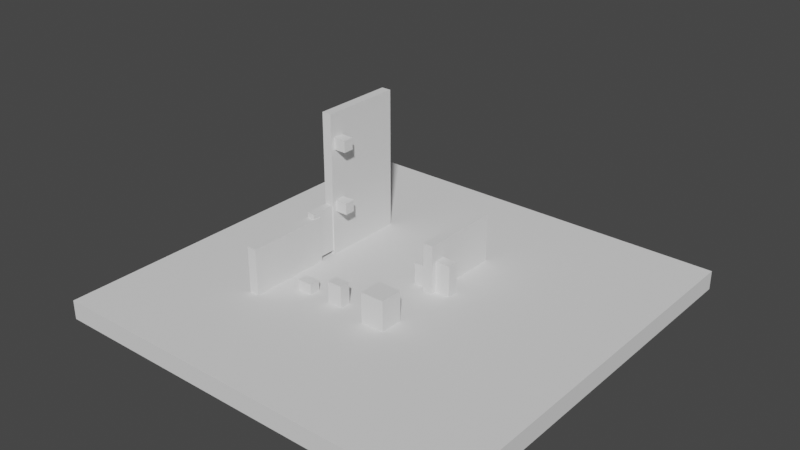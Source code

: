 # Source: map.blend  (saved by Blender 3.2.14; exported with 4.5.12 LTS)
import bpy
from mathutils import Matrix  # noqa: F401  (used for matrix-valued properties, if any)

bpy.ops.wm.read_factory_settings(use_empty=True)
scene = bpy.context.scene
scene.name = 'Scene'

# ---- collections
col_collection = bpy.data.collections.new('Collection'); scene.collection.children.link(col_collection)

# ---- world
world_world = bpy.data.worlds.new('World'); scene.world = world_world
world_world.use_nodes = True; world_world.node_tree.nodes.clear()
_N = world_world.node_tree.nodes; _L = world_world.node_tree.links
n0 = _N.new('ShaderNodeOutputWorld'); n0.name = 'World Output'; n0.location = (300, 300)
n1 = _N.new('ShaderNodeBackground'); n1.name = 'Background'; n1.location = (10, 300)
n1.inputs[0].default_value = (0.05088, 0.05088, 0.05088, 1.0)
_L.new(n1.outputs[0], n0.inputs[0])
n0.is_active_output = True
world_world.color = (0.05088, 0.05088, 0.05088)
world_world.use_sun_shadow = False
world_world.sun_shadow_jitter_overblur = 0.0

# ---- meshes
me_cube_001 = bpy.data.meshes.new('Cube.001')
me_cube_001.from_pydata([(-1.0, -1.0, -1.0), (-1.0, -1.0, 1.0), (-1.0, 1.0, -1.0), (-1.0, 1.0, 1.0), (1.0, -1.0, -1.0), (1.0, -1.0, 1.0), (1.0, 1.0, -1.0), (1.0, 1.0, 1.0)], [], [(0, 1, 3, 2), (2, 3, 7, 6), (6, 7, 5, 4), (4, 5, 1, 0), (2, 6, 4, 0), (7, 3, 1, 5)])
_uv = me_cube_001.uv_layers.new(name='UVMap')
_uv.uv.foreach_set('vector', [0.375, 0.0, 0.625, 0.0, 0.625, 0.25, 0.375, 0.25, 0.375, 0.25, 0.625, 0.25, 0.625, 0.5, 0.375, 0.5, 0.375, 0.5, 0.625, 0.5, 0.625, 0.75, 0.375, 0.75, 0.375, 0.75, 0.625, 0.75, 0.625, 1.0, 0.375, 1.0, 0.125, 0.5, 0.375, 0.5, 0.375, 0.75, 0.125, 0.75, 0.625, 0.5, 0.875, 0.5, 0.875, 0.75, 0.625, 0.75])
me_cube_001.update()
me_cube_002 = bpy.data.meshes.new('Cube.002')
me_cube_002.from_pydata([(-1.0, -1.0, -1.0), (-1.0, -1.0, 1.0), (-1.0, 1.0, -1.0), (-1.0, 1.0, 1.0), (1.0, -1.0, -1.0), (1.0, -1.0, 1.0), (1.0, 1.0, -1.0), (1.0, 1.0, 1.0)], [], [(0, 1, 3, 2), (2, 3, 7, 6), (6, 7, 5, 4), (4, 5, 1, 0), (2, 6, 4, 0), (7, 3, 1, 5)])
_uv = me_cube_002.uv_layers.new(name='UVMap')
_uv.uv.foreach_set('vector', [0.375, 0.0, 0.625, 0.0, 0.625, 0.25, 0.375, 0.25, 0.375, 0.25, 0.625, 0.25, 0.625, 0.5, 0.375, 0.5, 0.375, 0.5, 0.625, 0.5, 0.625, 0.75, 0.375, 0.75, 0.375, 0.75, 0.625, 0.75, 0.625, 1.0, 0.375, 1.0, 0.125, 0.5, 0.375, 0.5, 0.375, 0.75, 0.125, 0.75, 0.625, 0.5, 0.875, 0.5, 0.875, 0.75, 0.625, 0.75])
me_cube_002.update()
me_cube_003 = bpy.data.meshes.new('Cube.003')
me_cube_003.from_pydata([(-1.0, -1.0, -1.0), (-1.0, -1.0, 1.0), (-1.0, 1.0, -1.0), (-1.0, 1.0, 1.0), (1.0, -1.0, -1.0), (1.0, -1.0, 1.0), (1.0, 1.0, -1.0), (1.0, 1.0, 1.0)], [], [(0, 1, 3, 2), (2, 3, 7, 6), (6, 7, 5, 4), (4, 5, 1, 0), (2, 6, 4, 0), (7, 3, 1, 5)])
_uv = me_cube_003.uv_layers.new(name='UVMap')
_uv.uv.foreach_set('vector', [0.375, 0.0, 0.625, 0.0, 0.625, 0.25, 0.375, 0.25, 0.375, 0.25, 0.625, 0.25, 0.625, 0.5, 0.375, 0.5, 0.375, 0.5, 0.625, 0.5, 0.625, 0.75, 0.375, 0.75, 0.375, 0.75, 0.625, 0.75, 0.625, 1.0, 0.375, 1.0, 0.125, 0.5, 0.375, 0.5, 0.375, 0.75, 0.125, 0.75, 0.625, 0.5, 0.875, 0.5, 0.875, 0.75, 0.625, 0.75])
me_cube_003.update()
me_cube_004 = bpy.data.meshes.new('Cube.004')
me_cube_004.from_pydata([(-1.0, -1.0, -1.0), (-1.0, -1.0, 1.0), (-1.0, 1.0, -1.0), (-1.0, 1.0, 1.0), (1.0, -1.0, -1.0), (1.0, -1.0, 1.0), (1.0, 1.0, -1.0), (1.0, 1.0, 1.0)], [], [(0, 1, 3, 2), (2, 3, 7, 6), (6, 7, 5, 4), (4, 5, 1, 0), (2, 6, 4, 0), (7, 3, 1, 5)])
_uv = me_cube_004.uv_layers.new(name='UVMap')
_uv.uv.foreach_set('vector', [0.375, 0.0, 0.625, 0.0, 0.625, 0.25, 0.375, 0.25, 0.375, 0.25, 0.625, 0.25, 0.625, 0.5, 0.375, 0.5, 0.375, 0.5, 0.625, 0.5, 0.625, 0.75, 0.375, 0.75, 0.375, 0.75, 0.625, 0.75, 0.625, 1.0, 0.375, 1.0, 0.125, 0.5, 0.375, 0.5, 0.375, 0.75, 0.125, 0.75, 0.625, 0.5, 0.875, 0.5, 0.875, 0.75, 0.625, 0.75])
me_cube_004.update()
me_cube_005 = bpy.data.meshes.new('Cube.005')
me_cube_005.from_pydata([(-1.0, -1.0, -1.0), (-1.0, -1.0, 1.0), (-1.0, 1.0, -1.0), (-1.0, 1.0, 1.0), (1.0, -1.0, -1.0), (1.0, -1.0, 1.0), (1.0, 1.0, -1.0), (1.0, 1.0, 1.0)], [], [(0, 1, 3, 2), (2, 3, 7, 6), (6, 7, 5, 4), (4, 5, 1, 0), (2, 6, 4, 0), (7, 3, 1, 5)])
_uv = me_cube_005.uv_layers.new(name='UVMap')
_uv.uv.foreach_set('vector', [0.375, 0.0, 0.625, 0.0, 0.625, 0.25, 0.375, 0.25, 0.375, 0.25, 0.625, 0.25, 0.625, 0.5, 0.375, 0.5, 0.375, 0.5, 0.625, 0.5, 0.625, 0.75, 0.375, 0.75, 0.375, 0.75, 0.625, 0.75, 0.625, 1.0, 0.375, 1.0, 0.125, 0.5, 0.375, 0.5, 0.375, 0.75, 0.125, 0.75, 0.625, 0.5, 0.875, 0.5, 0.875, 0.75, 0.625, 0.75])
me_cube_005.update()
me_cube_006 = bpy.data.meshes.new('Cube.006')
me_cube_006.from_pydata([(-1.0, -1.0, -1.0), (-1.0, -1.0, 1.0), (-1.0, 1.0, -1.0), (-1.0, 1.0, 1.0), (1.0, -1.0, -1.0), (1.0, -1.0, 1.0), (1.0, 1.0, -1.0), (1.0, 1.0, 1.0)], [], [(0, 1, 3, 2), (2, 3, 7, 6), (6, 7, 5, 4), (4, 5, 1, 0), (2, 6, 4, 0), (7, 3, 1, 5)])
_uv = me_cube_006.uv_layers.new(name='UVMap')
_uv.uv.foreach_set('vector', [0.375, 0.0, 0.625, 0.0, 0.625, 0.25, 0.375, 0.25, 0.375, 0.25, 0.625, 0.25, 0.625, 0.5, 0.375, 0.5, 0.375, 0.5, 0.625, 0.5, 0.625, 0.75, 0.375, 0.75, 0.375, 0.75, 0.625, 0.75, 0.625, 1.0, 0.375, 1.0, 0.125, 0.5, 0.375, 0.5, 0.375, 0.75, 0.125, 0.75, 0.625, 0.5, 0.875, 0.5, 0.875, 0.75, 0.625, 0.75])
me_cube_006.update()
me_cube_007 = bpy.data.meshes.new('Cube.007')
me_cube_007.from_pydata([(-1.0, -1.0, -1.0), (-1.0, -1.0, 1.0), (-1.0, 1.0, -1.0), (-1.0, 1.0, 1.0), (1.0, -1.0, -1.0), (1.0, -1.0, 1.0), (1.0, 1.0, -1.0), (1.0, 1.0, 1.0)], [], [(0, 1, 3, 2), (2, 3, 7, 6), (6, 7, 5, 4), (4, 5, 1, 0), (2, 6, 4, 0), (7, 3, 1, 5)])
_uv = me_cube_007.uv_layers.new(name='UVMap')
_uv.uv.foreach_set('vector', [0.375, 0.0, 0.625, 0.0, 0.625, 0.25, 0.375, 0.25, 0.375, 0.25, 0.625, 0.25, 0.625, 0.5, 0.375, 0.5, 0.375, 0.5, 0.625, 0.5, 0.625, 0.75, 0.375, 0.75, 0.375, 0.75, 0.625, 0.75, 0.625, 1.0, 0.375, 1.0, 0.125, 0.5, 0.375, 0.5, 0.375, 0.75, 0.125, 0.75, 0.625, 0.5, 0.875, 0.5, 0.875, 0.75, 0.625, 0.75])
me_cube_007.update()
me_cube_008 = bpy.data.meshes.new('Cube.008')
me_cube_008.from_pydata([(-1.0, -1.0, -1.0), (-1.0, -1.0, 1.0), (-1.0, 1.0, -1.0), (-1.0, 1.0, 1.0), (1.0, -1.0, -1.0), (1.0, -1.0, 1.0), (1.0, 1.0, -1.0), (1.0, 1.0, 1.0)], [], [(0, 1, 3, 2), (2, 3, 7, 6), (6, 7, 5, 4), (4, 5, 1, 0), (2, 6, 4, 0), (7, 3, 1, 5)])
_uv = me_cube_008.uv_layers.new(name='UVMap')
_uv.uv.foreach_set('vector', [0.375, 0.0, 0.625, 0.0, 0.625, 0.25, 0.375, 0.25, 0.375, 0.25, 0.625, 0.25, 0.625, 0.5, 0.375, 0.5, 0.375, 0.5, 0.625, 0.5, 0.625, 0.75, 0.375, 0.75, 0.375, 0.75, 0.625, 0.75, 0.625, 1.0, 0.375, 1.0, 0.125, 0.5, 0.375, 0.5, 0.375, 0.75, 0.125, 0.75, 0.625, 0.5, 0.875, 0.5, 0.875, 0.75, 0.625, 0.75])
me_cube_008.update()
me_cube_009 = bpy.data.meshes.new('Cube.009')
me_cube_009.from_pydata([(-1.0, -1.0, -1.0), (-1.0, -1.0, 1.0), (-1.0, 1.0, -1.0), (-1.0, 1.0, 1.0), (1.0, -1.0, -1.0), (1.0, -1.0, 1.0), (1.0, 1.0, -1.0), (1.0, 1.0, 1.0)], [], [(0, 1, 3, 2), (2, 3, 7, 6), (6, 7, 5, 4), (4, 5, 1, 0), (2, 6, 4, 0), (7, 3, 1, 5)])
_uv = me_cube_009.uv_layers.new(name='UVMap')
_uv.uv.foreach_set('vector', [0.375, 0.0, 0.625, 0.0, 0.625, 0.25, 0.375, 0.25, 0.375, 0.25, 0.625, 0.25, 0.625, 0.5, 0.375, 0.5, 0.375, 0.5, 0.625, 0.5, 0.625, 0.75, 0.375, 0.75, 0.375, 0.75, 0.625, 0.75, 0.625, 1.0, 0.375, 1.0, 0.125, 0.5, 0.375, 0.5, 0.375, 0.75, 0.125, 0.75, 0.625, 0.5, 0.875, 0.5, 0.875, 0.75, 0.625, 0.75])
me_cube_009.update()
me_cube_012 = bpy.data.meshes.new('Cube.012')
me_cube_012.from_pydata([(-1.0, -1.0, -1.0), (-1.0, -1.0, 1.0), (-1.0, 1.0, -1.0), (-1.0, 1.0, 1.0), (1.0, -1.0, -1.0), (1.0, -1.0, 1.0), (1.0, 1.0, -1.0), (1.0, 1.0, 1.0)], [], [(0, 1, 3, 2), (2, 3, 7, 6), (6, 7, 5, 4), (4, 5, 1, 0), (2, 6, 4, 0), (7, 3, 1, 5)])
_uv = me_cube_012.uv_layers.new(name='UVMap')
_uv.uv.foreach_set('vector', [0.375, 0.0, 0.625, 0.0, 0.625, 0.25, 0.375, 0.25, 0.375, 0.25, 0.625, 0.25, 0.625, 0.5, 0.375, 0.5, 0.375, 0.5, 0.625, 0.5, 0.625, 0.75, 0.375, 0.75, 0.375, 0.75, 0.625, 0.75, 0.625, 1.0, 0.375, 1.0, 0.125, 0.5, 0.375, 0.5, 0.375, 0.75, 0.125, 0.75, 0.625, 0.5, 0.875, 0.5, 0.875, 0.75, 0.625, 0.75])
me_cube_012.update()
me_cube_013 = bpy.data.meshes.new('Cube.013')
me_cube_013.from_pydata([(-1.0, -1.0, -1.0), (-1.0, -1.0, 1.0), (-1.0, 1.0, -1.0), (-1.0, 1.0, 1.0), (1.0, -1.0, -1.0), (1.0, -1.0, 1.0), (1.0, 1.0, -1.0), (1.0, 1.0, 1.0)], [], [(0, 1, 3, 2), (2, 3, 7, 6), (6, 7, 5, 4), (4, 5, 1, 0), (2, 6, 4, 0), (7, 3, 1, 5)])
_uv = me_cube_013.uv_layers.new(name='UVMap')
_uv.uv.foreach_set('vector', [0.375, 0.0, 0.625, 0.0, 0.625, 0.25, 0.375, 0.25, 0.375, 0.25, 0.625, 0.25, 0.625, 0.5, 0.375, 0.5, 0.375, 0.5, 0.625, 0.5, 0.625, 0.75, 0.375, 0.75, 0.375, 0.75, 0.625, 0.75, 0.625, 1.0, 0.375, 1.0, 0.125, 0.5, 0.375, 0.5, 0.375, 0.75, 0.125, 0.75, 0.625, 0.5, 0.875, 0.5, 0.875, 0.75, 0.625, 0.75])
me_cube_013.update()
me_cube_014 = bpy.data.meshes.new('Cube.014')
me_cube_014.from_pydata([(-1.0, -1.0, -1.0), (-1.0, -1.0, 1.0), (-1.0, 1.0, -1.0), (-1.0, 1.0, 1.0), (1.0, -1.0, -1.0), (1.0, -1.0, 1.0), (1.0, 1.0, -1.0), (1.0, 1.0, 1.0)], [], [(0, 1, 3, 2), (2, 3, 7, 6), (6, 7, 5, 4), (4, 5, 1, 0), (2, 6, 4, 0), (7, 3, 1, 5)])
_uv = me_cube_014.uv_layers.new(name='UVMap')
_uv.uv.foreach_set('vector', [0.375, 0.0, 0.625, 0.0, 0.625, 0.25, 0.375, 0.25, 0.375, 0.25, 0.625, 0.25, 0.625, 0.5, 0.375, 0.5, 0.375, 0.5, 0.625, 0.5, 0.625, 0.75, 0.375, 0.75, 0.375, 0.75, 0.625, 0.75, 0.625, 1.0, 0.375, 1.0, 0.125, 0.5, 0.375, 0.5, 0.375, 0.75, 0.125, 0.75, 0.625, 0.5, 0.875, 0.5, 0.875, 0.75, 0.625, 0.75])
me_cube_014.update()
me_cube_015 = bpy.data.meshes.new('Cube.015')
me_cube_015.from_pydata([(-1.0, -1.0, -1.0), (-1.0, -1.0, 1.0), (-1.0, 1.0, -1.0), (-1.0, 1.0, 1.0), (1.0, -1.0, -1.0), (1.0, -1.0, 1.0), (1.0, 1.0, -1.0), (1.0, 1.0, 1.0)], [], [(0, 1, 3, 2), (2, 3, 7, 6), (6, 7, 5, 4), (4, 5, 1, 0), (2, 6, 4, 0), (7, 3, 1, 5)])
_uv = me_cube_015.uv_layers.new(name='UVMap')
_uv.uv.foreach_set('vector', [0.375, 0.0, 0.625, 0.0, 0.625, 0.25, 0.375, 0.25, 0.375, 0.25, 0.625, 0.25, 0.625, 0.5, 0.375, 0.5, 0.375, 0.5, 0.625, 0.5, 0.625, 0.75, 0.375, 0.75, 0.375, 0.75, 0.625, 0.75, 0.625, 1.0, 0.375, 1.0, 0.125, 0.5, 0.375, 0.5, 0.375, 0.75, 0.125, 0.75, 0.625, 0.5, 0.875, 0.5, 0.875, 0.75, 0.625, 0.75])
me_cube_015.update()
me_cube_016 = bpy.data.meshes.new('Cube.016')
me_cube_016.from_pydata([(-1.0, -1.0, -1.0), (-1.0, -1.0, 1.0), (-1.0, 1.0, -1.0), (-1.0, 1.0, 1.0), (1.0, -1.0, -1.0), (1.0, -1.0, 1.0), (1.0, 1.0, -1.0), (1.0, 1.0, 1.0)], [], [(0, 1, 3, 2), (2, 3, 7, 6), (6, 7, 5, 4), (4, 5, 1, 0), (2, 6, 4, 0), (7, 3, 1, 5)])
_uv = me_cube_016.uv_layers.new(name='UVMap')
_uv.uv.foreach_set('vector', [0.375, 0.0, 0.625, 0.0, 0.625, 0.25, 0.375, 0.25, 0.375, 0.25, 0.625, 0.25, 0.625, 0.5, 0.375, 0.5, 0.375, 0.5, 0.625, 0.5, 0.625, 0.75, 0.375, 0.75, 0.375, 0.75, 0.625, 0.75, 0.625, 1.0, 0.375, 1.0, 0.125, 0.5, 0.375, 0.5, 0.375, 0.75, 0.125, 0.75, 0.625, 0.5, 0.875, 0.5, 0.875, 0.75, 0.625, 0.75])
me_cube_016.update()

# ---- objects
ob_cube = bpy.data.objects.new('Cube', me_cube_001)
ob_cube_001 = bpy.data.objects.new('Cube.001', me_cube_002)
ob_cube_002 = bpy.data.objects.new('Cube.002', me_cube_003)
ob_cube_003 = bpy.data.objects.new('Cube.003', me_cube_004)
ob_cube_004 = bpy.data.objects.new('Cube.004', me_cube_005)
ob_cube_005 = bpy.data.objects.new('Cube.005', me_cube_006)
ob_cube_006 = bpy.data.objects.new('Cube.006', me_cube_007)
ob_cube_007 = bpy.data.objects.new('Cube.007', me_cube_008)
ob_cube_008 = bpy.data.objects.new('Cube.008', me_cube_009)
ob_cube_009 = bpy.data.objects.new('Cube.009', me_cube_012)
ob_cube_010 = bpy.data.objects.new('Cube.010', me_cube_013)
ob_cube_011 = bpy.data.objects.new('Cube.011', me_cube_014)
ob_cube_012 = bpy.data.objects.new('Cube.012', me_cube_015)
ob_cube_013 = bpy.data.objects.new('Cube.013', me_cube_016)

# ---- transforms, parenting, visibility, modifiers, constraints
ob_cube.location = (0.0, 0.0, 0.0)
ob_cube.scale = (2.067, 2.067, 0.0962)
ob_cube_001.location = (-0.816, 0.154, 0.5989)
ob_cube_001.scale = (0.07671, 0.05405, 0.05867)
ob_cube_002.location = (-0.22, -0.5802, 0.1992)
ob_cube_002.scale = (0.07671, 0.05405, 0.1129)
ob_cube_003.location = (0.2696, -0.5802, 0.2449)
ob_cube_003.scale = (0.12, 0.1165, 0.1537)
ob_cube_004.location = (0.2696, 0.4758, 0.3251)
ob_cube_004.scale = (0.04928, 0.4169, 0.2594)
ob_cube_005.location = (0.1525, 0.7948, 0.1432)
ob_cube_005.scale = (0.07671, 0.05405, 0.05867)
ob_cube_006.location = (0.1525, 0.5121, 0.198)
ob_cube_006.scale = (0.07671, 0.05405, 0.1131)
ob_cube_007.location = (0.1525, 0.1714, 0.198)
ob_cube_007.scale = (0.07671, 0.05405, 0.1131)
ob_cube_008.location = (0.3938, 0.1714, 0.2482)
ob_cube_008.scale = (0.07671, 0.05405, 0.1632)
ob_cube_009.location = (-0.9149, 0.4758, 0.7969)
ob_cube_009.scale = (0.04928, 0.4169, 0.7326)
ob_cube_010.location = (-0.5831, -0.588, 0.1432)
ob_cube_010.scale = (0.07671, 0.05405, 0.05867)
ob_cube_011.location = (-0.816, 0.154, 1.231)
ob_cube_011.scale = (0.07671, 0.05405, 0.05867)
ob_cube_012.location = (-0.9149, -0.5318, 0.3236)
ob_cube_012.scale = (0.04928, 0.4169, 0.2364)
ob_cube_013.location = (-0.9149, -0.04568, 0.3743)
ob_cube_013.scale = (0.03995, 0.1475, 0.2364)

# ---- collection membership
col_collection.objects.link(ob_cube)
col_collection.objects.link(ob_cube_001)
col_collection.objects.link(ob_cube_002)
col_collection.objects.link(ob_cube_003)
col_collection.objects.link(ob_cube_004)
col_collection.objects.link(ob_cube_005)
col_collection.objects.link(ob_cube_006)
col_collection.objects.link(ob_cube_007)
col_collection.objects.link(ob_cube_008)
col_collection.objects.link(ob_cube_009)
col_collection.objects.link(ob_cube_010)
col_collection.objects.link(ob_cube_011)
col_collection.objects.link(ob_cube_012)
col_collection.objects.link(ob_cube_013)

# ---- scene / render settings (as saved in the file)
scene.frame_start = 1; scene.frame_end = 250; scene.frame_set(1)
scene.render.engine = 'BLENDER_EEVEE_NEXT'
scene.cycles.sampling_pattern = 'TABULATED_SOBOL'
scene.cycles.use_light_tree = False
scene.view_settings.view_transform = 'Filmic'
bpy.context.view_layer.update()

# ---- added for rendering (the .blend has no active camera and no usable light): camera, sun
cam_auto = bpy.data.cameras.new('AutoCamera')
cam_auto.lens = 50.0
cam_auto.sensor_width = 36.0
cam_auto.clip_end = 1000.0
ob_auto_camera = bpy.data.objects.new('AutoCamera', cam_auto)
scene.collection.objects.link(ob_auto_camera)
ob_auto_camera.location = (5.61487, -6.73784, 5.20853)
ob_auto_camera.rotation_euler = (1.09748, -7.21219e-08, 0.694738)
scene.camera = ob_auto_camera
light_auto_sun = bpy.data.lights.new('AutoSun', 'SUN')
light_auto_sun.energy = 3.0
light_auto_sun.angle = 0.0523599
ob_auto_sun = bpy.data.objects.new('AutoSun', light_auto_sun)
scene.collection.objects.link(ob_auto_sun)
ob_auto_sun.rotation_euler = (0.872665, 0.174533, 0.523599)
bpy.context.view_layer.update()
